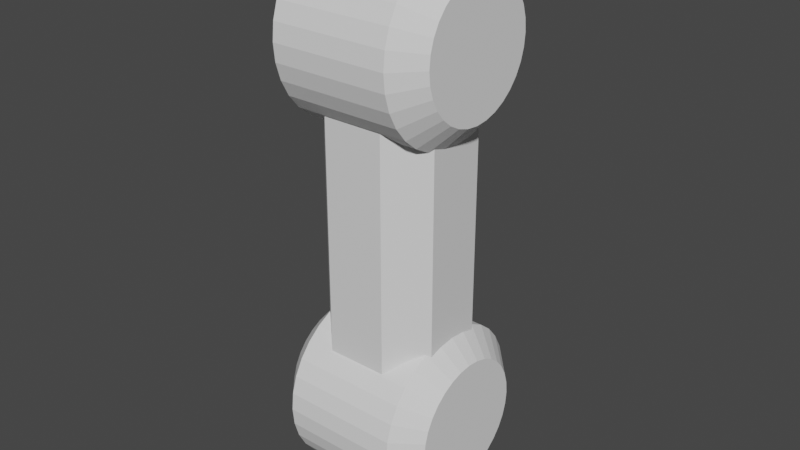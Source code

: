# Source: femur.blend  (saved by Blender 2.90.8; exported with 4.5.12 LTS)
import bpy
from mathutils import Matrix  # noqa: F401  (used for matrix-valued properties, if any)

bpy.ops.wm.read_factory_settings(use_empty=True)
scene = bpy.context.scene
scene.name = 'Scene'

# ---- collections
col_collection = bpy.data.collections.new('Collection'); scene.collection.children.link(col_collection)

# ---- materials (node trees are filled in below, after node groups)
mat_material = bpy.data.materials.new('Material')
mat_material.alpha_threshold = 0.0
mat_material.use_transparent_shadow = False
mat_material.line_color = (0.0, 0.0, 0.0, 1.0)

# ---- material node trees
mat_material.use_nodes = True; mat_material.node_tree.nodes.clear()
_N = mat_material.node_tree.nodes; _L = mat_material.node_tree.links
n0 = _N.new('ShaderNodeOutputMaterial'); n0.name = 'Material Output'; n0.location = (300, 300)
n1 = _N.new('ShaderNodeBsdfPrincipled'); n1.name = 'Principled BSDF'; n1.location = (10, 300)
n1.distribution = 'GGX'
n1.subsurface_method = 'BURLEY'
n1.inputs[2].default_value = 0.4
n1.inputs[3].default_value = 1.45
n1.inputs[27].default_value = (0.0, 0.0, 0.0, 1.0)
n1.inputs[28].default_value = 1.0
_L.new(n1.outputs[0], n0.inputs[0])
n0.is_active_output = True

# ---- world
world_world = bpy.data.worlds.new('World'); scene.world = world_world
world_world.use_nodes = True; world_world.node_tree.nodes.clear()
_N = world_world.node_tree.nodes; _L = world_world.node_tree.links
n0 = _N.new('ShaderNodeOutputWorld'); n0.name = 'World Output'; n0.location = (300, 300)
n1 = _N.new('ShaderNodeBackground'); n1.name = 'Background'; n1.location = (10, 300)
n1.inputs[0].default_value = (0.05088, 0.05088, 0.05088, 1.0)
_L.new(n1.outputs[0], n0.inputs[0])
n0.is_active_output = True
world_world.color = (0.05088, 0.05088, 0.05088)
world_world.use_sun_shadow = False
world_world.sun_shadow_jitter_overblur = 0.0

# ---- meshes
me_cube = bpy.data.meshes.new('Cube')
me_cube.from_pydata([(1.0, 0.4909, 1.0), (0.4909, 1.0, 1.0), (0.4909, 1.0, -1.0), (1.0, 0.4909, -1.0), (0.4909, -1.0, 1.0), (1.0, -0.4909, 1.0), (1.0, -0.4909, -1.0), (0.4909, -1.0, -1.0), (-0.4909, 1.0, 1.0), (-1.0, 0.4909, 1.0), (-1.0, 0.4909, -1.0), (-0.4909, 1.0, -1.0), (-1.0, -0.4909, 1.0), (-0.4909, -1.0, 1.0), (-0.4909, -1.0, -1.0), (-1.0, -0.4909, -1.0)], [], [(15, 12, 9, 10), (7, 4, 13, 14), (3, 0, 5, 6), (0, 3, 2, 1), (14, 13, 12, 15), (4, 7, 6, 5), (8, 11, 10, 9), (11, 8, 1, 2)])
_uv = me_cube.uv_layers.new(name='UVMap')
_uv.uv.foreach_set('vector', [0.375, 0.06363, 0.625, 0.06363, 0.625, 0.1864, 0.375, 0.1864, 0.375, 0.8136, 0.625, 0.8136, 0.625, 0.9364, 0.375, 0.9364, 0.375, 0.5636, 0.625, 0.5636, 0.625, 0.6864, 0.375, 0.6864, 0.625, 0.5636, 0.375, 0.5636, 0.375, 0.4364, 0.625, 0.4364, 0.375, 0.0, 0.625, 0.0, 0.625, 0.06363, 0.375, 0.06363, 0.625, 0.8136, 0.375, 0.8136, 0.375, 0.6864, 0.625, 0.6864, 0.625, 0.3136, 0.375, 0.3136, 0.375, 0.1864, 0.625, 0.1864, 0.375, 0.3136, 0.625, 0.3136, 0.625, 0.4364, 0.375, 0.4364])
me_cube.materials.append(mat_material)
me_cube.use_remesh_preserve_volume = False
me_cube.use_remesh_preserve_attributes = False
me_cube.use_mirror_vertex_groups = False
me_cube.update()
me_cylinder_002 = bpy.data.meshes.new('Cylinder.002')
me_cylinder_002.from_pydata([(-2.198e-07, 0.7129, -1.0), (0.0, 1.0, -0.7143), (-2.179e-07, 0.7129, 1.0), (0.0, 1.0, 0.7143), (0.1391, 0.6992, -1.0), (0.1951, 0.9808, -0.7143), (0.1391, 0.6992, 1.0), (0.1951, 0.9808, 0.7143), (0.2728, 0.6587, -1.0), (0.3827, 0.9239, -0.7143), (0.2728, 0.6587, 1.0), (0.3827, 0.9239, 0.7143), (0.3961, 0.5928, -1.0), (0.5556, 0.8315, -0.7143), (0.3961, 0.5928, 1.0), (0.5556, 0.8315, 0.7143), (0.5041, 0.5041, -1.0), (0.7071, 0.7071, -0.7143), (0.5041, 0.5041, 1.0), (0.7071, 0.7071, 0.7143), (0.5928, 0.3961, -1.0), (0.8315, 0.5556, -0.7143), (0.5928, 0.3961, 1.0), (0.8315, 0.5556, 0.7143), (0.6587, 0.2728, -1.0), (0.9239, 0.3827, -0.7143), (0.6587, 0.2728, 1.0), (0.9239, 0.3827, 0.7143), (0.6992, 0.1391, -1.0), (0.9808, 0.1951, -0.7143), (0.6992, 0.1391, 1.0), (0.9808, 0.1951, 0.7143), (0.7129, -1.118e-08, -1.0), (1.0, 7.55e-08, -0.7143), (0.7129, -1.118e-08, 1.0), (1.0, 7.55e-08, 0.7143), (0.6992, -0.1391, -1.0), (0.9808, -0.1951, -0.7143), (0.6992, -0.1391, 1.0), (0.9808, -0.1951, 0.7143), (0.6587, -0.2728, -1.0), (0.9239, -0.3827, -0.7143), (0.6587, -0.2728, 1.0), (0.9239, -0.3827, 0.7143), (0.5928, -0.3961, -1.0), (0.8315, -0.5556, -0.7143), (0.5928, -0.3961, 1.0), (0.8315, -0.5556, 0.7143), (0.5041, -0.5041, -1.0), (0.7071, -0.7071, -0.7143), (0.5041, -0.5041, 1.0), (0.7071, -0.7071, 0.7143), (0.3961, -0.5928, -1.0), (0.5556, -0.8315, -0.7143), (0.3961, -0.5928, 1.0), (0.5556, -0.8315, 0.7143), (0.2728, -0.6587, -1.0), (0.3827, -0.9239, -0.7143), (0.2728, -0.6587, 1.0), (0.3827, -0.9239, 0.7143), (0.1391, -0.6992, -1.0), (0.1951, -0.9808, -0.7143), (0.1391, -0.6992, 1.0), (0.1951, -0.9808, 0.7143), (-1.471e-07, -0.7129, -1.0), (-3.258e-07, -1.0, -0.7143), (-1.509e-07, -0.7129, 1.0), (-3.258e-07, -1.0, 0.7143), (-0.1391, -0.6992, -1.0), (-0.1951, -0.9808, -0.7143), (-0.1391, -0.6992, 1.0), (-0.1951, -0.9808, 0.7143), (-0.2728, -0.6587, -1.0), (-0.3827, -0.9239, -0.7143), (-0.2728, -0.6587, 1.0), (-0.3827, -0.9239, 0.7143), (-0.3961, -0.5928, -1.0), (-0.5556, -0.8315, -0.7143), (-0.3961, -0.5928, 1.0), (-0.5556, -0.8315, 0.7143), (-0.5041, -0.5041, -1.0), (-0.7071, -0.7071, -0.7143), (-0.5041, -0.5041, 1.0), (-0.7071, -0.7071, 0.7143), (-0.5928, -0.3961, -1.0), (-0.8315, -0.5556, -0.7143), (-0.5928, -0.3961, 1.0), (-0.8315, -0.5556, 0.7143), (-0.6587, -0.2728, -1.0), (-0.9239, -0.3827, -0.7143), (-0.6587, -0.2728, 1.0), (-0.9239, -0.3827, 0.7143), (-0.6992, -0.1391, -1.0), (-0.9808, -0.1951, -0.7143), (-0.6992, -0.1391, 1.0), (-0.9808, -0.1951, 0.7143), (-0.7129, 7.432e-07, -1.0), (-1.0, 9.656e-07, -0.7143), (-0.7129, 7.432e-07, 1.0), (-1.0, 9.656e-07, 0.7143), (-0.6992, 0.1391, -1.0), (-0.9808, 0.1951, -0.7143), (-0.6992, 0.1391, 1.0), (-0.9808, 0.1951, 0.7143), (-0.6587, 0.2728, -1.0), (-0.9239, 0.3827, -0.7143), (-0.6587, 0.2728, 1.0), (-0.9239, 0.3827, 0.7143), (-0.5928, 0.3961, -1.0), (-0.8315, 0.5556, -0.7143), (-0.5928, 0.3961, 1.0), (-0.8315, 0.5556, 0.7143), (-0.5041, 0.5041, -1.0), (-0.7071, 0.7071, -0.7143), (-0.5041, 0.5041, 1.0), (-0.7071, 0.7071, 0.7143), (-0.3961, 0.5928, -1.0), (-0.5556, 0.8315, -0.7143), (-0.3961, 0.5928, 1.0), (-0.5556, 0.8315, 0.7143), (-0.2728, 0.6587, -1.0), (-0.3827, 0.9239, -0.7143), (-0.2728, 0.6587, 1.0), (-0.3827, 0.9239, 0.7143), (-0.1391, 0.6993, -1.0), (-0.1951, 0.9808, -0.7143), (-0.1391, 0.6993, 1.0), (-0.1951, 0.9808, 0.7143)], [], [(125, 127, 3, 1), (9, 11, 15, 13), (13, 15, 19, 17), (17, 19, 23, 21), (21, 23, 27, 25), (25, 27, 31, 29), (29, 31, 35, 33), (33, 35, 39, 37), (37, 39, 43, 41), (41, 43, 47, 45), (45, 47, 51, 49), (49, 51, 55, 53), (53, 55, 59, 57), (57, 59, 63, 61), (61, 63, 67, 65), (65, 67, 71, 69), (69, 71, 75, 73), (73, 75, 79, 77), (77, 79, 83, 81), (81, 83, 87, 85), (85, 87, 91, 89), (89, 91, 95, 93), (93, 95, 99, 97), (97, 99, 103, 101), (101, 103, 107, 105), (105, 107, 111, 109), (109, 111, 115, 113), (113, 115, 119, 117), (117, 119, 123, 121), (121, 123, 127, 125), (5, 7, 11, 9), (6, 2, 126, 122, 118, 114, 110, 106, 102, 98, 94, 90, 86, 82, 78, 74, 70, 66, 62, 58, 54, 50, 46, 42, 38, 34, 30, 26, 22, 18, 14, 10), (1, 3, 7, 5), (1, 5, 4, 0), (7, 3, 2, 6), (5, 9, 8, 4), (11, 7, 6, 10), (9, 13, 12, 8), (15, 11, 10, 14), (13, 17, 16, 12), (19, 15, 14, 18), (17, 21, 20, 16), (23, 19, 18, 22), (21, 25, 24, 20), (27, 23, 22, 26), (25, 29, 28, 24), (31, 27, 26, 30), (29, 33, 32, 28), (35, 31, 30, 34), (33, 37, 36, 32), (39, 35, 34, 38), (37, 41, 40, 36), (43, 39, 38, 42), (41, 45, 44, 40), (47, 43, 42, 46), (45, 49, 48, 44), (51, 47, 46, 50), (49, 53, 52, 48), (55, 51, 50, 54), (53, 57, 56, 52), (59, 55, 54, 58), (57, 61, 60, 56), (63, 59, 58, 62), (61, 65, 64, 60), (67, 63, 62, 66), (65, 69, 68, 64), (71, 67, 66, 70), (69, 73, 72, 68), (75, 71, 70, 74), (73, 77, 76, 72), (79, 75, 74, 78), (77, 81, 80, 76), (83, 79, 78, 82), (81, 85, 84, 80), (87, 83, 82, 86), (85, 89, 88, 84), (91, 87, 86, 90), (89, 93, 92, 88), (95, 91, 90, 94), (93, 97, 96, 92), (99, 95, 94, 98), (97, 101, 100, 96), (103, 99, 98, 102), (101, 105, 104, 100), (107, 103, 102, 106), (105, 109, 108, 104), (111, 107, 106, 110), (109, 113, 112, 108), (115, 111, 110, 114), (113, 117, 116, 112), (119, 115, 114, 118), (117, 121, 120, 116), (123, 119, 118, 122), (121, 125, 124, 120), (127, 123, 122, 126), (125, 1, 0, 124), (3, 127, 126, 2), (0, 4, 8, 12, 16, 20, 24, 28, 32, 36, 40, 44, 48, 52, 56, 60, 64, 68, 72, 76, 80, 84, 88, 92, 96, 100, 104, 108, 112, 116, 120, 124)])
_uv = me_cylinder_002.uv_layers.new(name='UVMap')
_uv.uv.foreach_set('vector', [0.03125, 0.5714, 0.03125, 0.9286, 0.0, 0.9286, 0.0, 0.5714, 0.9375, 0.5714, 0.9375, 0.9286, 0.9062, 0.9286, 0.9062, 0.5714, 0.9062, 0.5714, 0.9062, 0.9286, 0.875, 0.9286, 0.875, 0.5714, 0.875, 0.5714, 0.875, 0.9286, 0.8438, 0.9286, 0.8438, 0.5714, 0.8438, 0.5714, 0.8438, 0.9286, 0.8125, 0.9286, 0.8125, 0.5714, 0.8125, 0.5714, 0.8125, 0.9286, 0.7812, 0.9286, 0.7812, 0.5714, 0.7812, 0.5714, 0.7812, 0.9286, 0.75, 0.9286, 0.75, 0.5714, 0.75, 0.5714, 0.75, 0.9286, 0.7188, 0.9286, 0.7188, 0.5714, 0.7188, 0.5714, 0.7188, 0.9286, 0.6875, 0.9286, 0.6875, 0.5714, 0.6875, 0.5714, 0.6875, 0.9286, 0.6562, 0.9286, 0.6562, 0.5714, 0.6562, 0.5714, 0.6562, 0.9286, 0.625, 0.9286, 0.625, 0.5714, 0.625, 0.5714, 0.625, 0.9286, 0.5938, 0.9286, 0.5938, 0.5714, 0.5938, 0.5714, 0.5938, 0.9286, 0.5625, 0.9286, 0.5625, 0.5714, 0.5625, 0.5714, 0.5625, 0.9286, 0.5312, 0.9286, 0.5312, 0.5714, 0.5312, 0.5714, 0.5312, 0.9286, 0.5, 0.9286, 0.5, 0.5714, 0.5, 0.5714, 0.5, 0.9286, 0.4688, 0.9286, 0.4688, 0.5714, 0.4688, 0.5714, 0.4688, 0.9286, 0.4375, 0.9286, 0.4375, 0.5714, 0.4375, 0.5714, 0.4375, 0.9286, 0.4062, 0.9286, 0.4062, 0.5714, 0.4062, 0.5714, 0.4062, 0.9286, 0.375, 0.9286, 0.375, 0.5714, 0.375, 0.5714, 0.375, 0.9286, 0.3438, 0.9286, 0.3438, 0.5714, 0.3438, 0.5714, 0.3438, 0.9286, 0.3125, 0.9286, 0.3125, 0.5714, 0.3125, 0.5714, 0.3125, 0.9286, 0.2812, 0.9286, 0.2812, 0.5714, 0.2812, 0.5714, 0.2812, 0.9286, 0.25, 0.9286, 0.25, 0.5714, 0.25, 0.5714, 0.25, 0.9286, 0.2188, 0.9286, 0.2188, 0.5714, 0.2188, 0.5714, 0.2188, 0.9286, 0.1875, 0.9286, 0.1875, 0.5714, 0.1875, 0.5714, 0.1875, 0.9286, 0.1562, 0.9286, 0.1562, 0.5714, 0.1562, 0.5714, 0.1562, 0.9286, 0.125, 0.9286, 0.125, 0.5714, 0.125, 0.5714, 0.125, 0.9286, 0.09375, 0.9286, 0.09375, 0.5714, 0.09375, 0.5714, 0.09375, 0.9286, 0.0625, 0.9286, 0.0625, 0.5714, 0.0625, 0.5714, 0.0625, 0.9286, 0.03125, 0.9286, 0.03125, 0.5714, 0.9688, 0.5714, 0.9688, 0.9286, 0.9375, 0.9286, 0.9375, 0.5714, 0.2834, 0.4178, 0.25, 0.4211, 0.2166, 0.4178, 0.1845, 0.4081, 0.1549, 0.3923, 0.129, 0.371, 0.1077, 0.3451, 0.09192, 0.3155, 0.08218, 0.2834, 0.07889, 0.25, 0.08218, 0.2166, 0.09192, 0.1845, 0.1077, 0.1549, 0.129, 0.129, 0.1549, 0.1077, 0.1845, 0.09192, 0.2166, 0.08218, 0.25, 0.07889, 0.2834, 0.08218, 0.3155, 0.09192, 0.3451, 0.1077, 0.371, 0.129, 0.3923, 0.1549, 0.4081, 0.1845, 0.4178, 0.2166, 0.4211, 0.25, 0.4178, 0.2834, 0.4081, 0.3155, 0.3923, 0.3451, 0.371, 0.371, 0.3451, 0.3923, 0.3155, 0.4081, 1.0, 0.5714, 1.0, 0.9286, 0.9688, 0.9286, 0.9688, 0.5714, 1.0, 0.5714, 0.9688, 0.5714, 0.9732, 0.5, 0.9955, 0.5, 0.9688, 0.9286, 1.0, 0.9286, 0.9955, 1.0, 0.9732, 1.0, 0.9688, 0.5714, 0.9375, 0.5714, 0.942, 0.5, 0.9643, 0.5, 0.9375, 0.9286, 0.9688, 0.9286, 0.9643, 1.0, 0.942, 1.0, 0.9375, 0.5714, 0.9062, 0.5714, 0.9107, 0.5, 0.933, 0.5, 0.9062, 0.9286, 0.9375, 0.9286, 0.933, 1.0, 0.9107, 1.0, 0.9062, 0.5714, 0.875, 0.5714, 0.8795, 0.5, 0.9018, 0.5, 0.875, 0.9286, 0.9062, 0.9286, 0.9018, 1.0, 0.8795, 1.0, 0.875, 0.5714, 0.8438, 0.5714, 0.8482, 0.5, 0.8705, 0.5, 0.8438, 0.9286, 0.875, 0.9286, 0.8705, 1.0, 0.8482, 1.0, 0.8438, 0.5714, 0.8125, 0.5714, 0.817, 0.5, 0.8393, 0.5, 0.8125, 0.9286, 0.8438, 0.9286, 0.8393, 1.0, 0.817, 1.0, 0.8125, 0.5714, 0.7812, 0.5714, 0.7857, 0.5, 0.808, 0.5, 0.7812, 0.9286, 0.8125, 0.9286, 0.808, 1.0, 0.7857, 1.0, 0.7812, 0.5714, 0.75, 0.5714, 0.7545, 0.5, 0.7768, 0.5, 0.75, 0.9286, 0.7812, 0.9286, 0.7768, 1.0, 0.7545, 1.0, 0.75, 0.5714, 0.7188, 0.5714, 0.7232, 0.5, 0.7455, 0.5, 0.7188, 0.9286, 0.75, 0.9286, 0.7455, 1.0, 0.7232, 1.0, 0.7188, 0.5714, 0.6875, 0.5714, 0.692, 0.5, 0.7143, 0.5, 0.6875, 0.9286, 0.7188, 0.9286, 0.7143, 1.0, 0.692, 1.0, 0.6875, 0.5714, 0.6562, 0.5714, 0.6607, 0.5, 0.683, 0.5, 0.6562, 0.9286, 0.6875, 0.9286, 0.683, 1.0, 0.6607, 1.0, 0.6562, 0.5714, 0.625, 0.5714, 0.6295, 0.5, 0.6518, 0.5, 0.625, 0.9286, 0.6562, 0.9286, 0.6518, 1.0, 0.6295, 1.0, 0.625, 0.5714, 0.5938, 0.5714, 0.5982, 0.5, 0.6205, 0.5, 0.5938, 0.9286, 0.625, 0.9286, 0.6205, 1.0, 0.5982, 1.0, 0.5938, 0.5714, 0.5625, 0.5714, 0.567, 0.5, 0.5893, 0.5, 0.5625, 0.9286, 0.5938, 0.9286, 0.5893, 1.0, 0.567, 1.0, 0.5625, 0.5714, 0.5312, 0.5714, 0.5357, 0.5, 0.558, 0.5, 0.5312, 0.9286, 0.5625, 0.9286, 0.558, 1.0, 0.5357, 1.0, 0.5312, 0.5714, 0.5, 0.5714, 0.5045, 0.5, 0.5268, 0.5, 0.5, 0.9286, 0.5312, 0.9286, 0.5268, 1.0, 0.5045, 1.0, 0.5, 0.5714, 0.4688, 0.5714, 0.4732, 0.5, 0.4955, 0.5, 0.4688, 0.9286, 0.5, 0.9286, 0.4955, 1.0, 0.4732, 1.0, 0.4688, 0.5714, 0.4375, 0.5714, 0.442, 0.5, 0.4643, 0.5, 0.4375, 0.9286, 0.4688, 0.9286, 0.4643, 1.0, 0.442, 1.0, 0.4375, 0.5714, 0.4062, 0.5714, 0.4107, 0.5, 0.433, 0.5, 0.4062, 0.9286, 0.4375, 0.9286, 0.433, 1.0, 0.4107, 1.0, 0.4062, 0.5714, 0.375, 0.5714, 0.3795, 0.5, 0.4018, 0.5, 0.375, 0.9286, 0.4062, 0.9286, 0.4018, 1.0, 0.3795, 1.0, 0.375, 0.5714, 0.3438, 0.5714, 0.3482, 0.5, 0.3705, 0.5, 0.3438, 0.9286, 0.375, 0.9286, 0.3705, 1.0, 0.3482, 1.0, 0.3438, 0.5714, 0.3125, 0.5714, 0.317, 0.5, 0.3393, 0.5, 0.3125, 0.9286, 0.3438, 0.9286, 0.3393, 1.0, 0.317, 1.0, 0.3125, 0.5714, 0.2812, 0.5714, 0.2857, 0.5, 0.308, 0.5, 0.2812, 0.9286, 0.3125, 0.9286, 0.308, 1.0, 0.2857, 1.0, 0.2812, 0.5714, 0.25, 0.5714, 0.2545, 0.5, 0.2768, 0.5, 0.25, 0.9286, 0.2812, 0.9286, 0.2768, 1.0, 0.2545, 1.0, 0.25, 0.5714, 0.2188, 0.5714, 0.2232, 0.5, 0.2455, 0.5, 0.2188, 0.9286, 0.25, 0.9286, 0.2455, 1.0, 0.2232, 1.0, 0.2188, 0.5714, 0.1875, 0.5714, 0.192, 0.5, 0.2143, 0.5, 0.1875, 0.9286, 0.2188, 0.9286, 0.2143, 1.0, 0.192, 1.0, 0.1875, 0.5714, 0.1562, 0.5714, 0.1607, 0.5, 0.183, 0.5, 0.1562, 0.9286, 0.1875, 0.9286, 0.183, 1.0, 0.1607, 1.0, 0.1562, 0.5714, 0.125, 0.5714, 0.1295, 0.5, 0.1518, 0.5, 0.125, 0.9286, 0.1562, 0.9286, 0.1518, 1.0, 0.1295, 1.0, 0.125, 0.5714, 0.09375, 0.5714, 0.09824, 0.5, 0.1205, 0.5, 0.09375, 0.9286, 0.125, 0.9286, 0.1205, 1.0, 0.09824, 1.0, 0.09375, 0.5714, 0.0625, 0.5714, 0.06699, 0.5, 0.08926, 0.5, 0.0625, 0.9286, 0.09375, 0.9286, 0.08926, 1.0, 0.06699, 1.0, 0.0625, 0.5714, 0.03125, 0.5714, 0.03574, 0.5, 0.05801, 0.5, 0.03125, 0.9286, 0.0625, 0.9286, 0.05801, 1.0, 0.03574, 1.0, 0.03125, 0.5714, 0.0, 0.5714, 0.004485, 0.5, 0.02676, 0.5, 0.0, 0.9286, 0.03125, 0.9286, 0.02676, 1.0, 0.004485, 1.0, 0.75, 0.4211, 0.7834, 0.4178, 0.8155, 0.4081, 0.8451, 0.3923, 0.871, 0.371, 0.8923, 0.3451, 0.9081, 0.3155, 0.9178, 0.2834, 0.9211, 0.25, 0.9178, 0.2166, 0.9081, 0.1845, 0.8923, 0.1549, 0.871, 0.129, 0.8451, 0.1077, 0.8155, 0.09192, 0.7834, 0.08218, 0.75, 0.07889, 0.7166, 0.08218, 0.6845, 0.09192, 0.6549, 0.1077, 0.629, 0.129, 0.6077, 0.1549, 0.5919, 0.1845, 0.5822, 0.2166, 0.5789, 0.25, 0.5822, 0.2834, 0.5919, 0.3155, 0.6077, 0.3451, 0.629, 0.371, 0.6549, 0.3923, 0.6845, 0.4081, 0.7166, 0.4178])
me_cylinder_002.use_remesh_fix_poles = True
me_cylinder_002.use_remesh_preserve_attributes = False
me_cylinder_002.use_mirror_vertex_groups = False
me_cylinder_002.update()
me_cylinder_003 = bpy.data.meshes.new('Cylinder.003')
me_cylinder_003.from_pydata([(-2.198e-07, 0.7129, -1.0), (0.0, 1.0, -0.7143), (-2.179e-07, 0.7129, 1.0), (0.0, 1.0, 0.7143), (0.1391, 0.6992, -1.0), (0.1951, 0.9808, -0.7143), (0.1391, 0.6992, 1.0), (0.1951, 0.9808, 0.7143), (0.2728, 0.6587, -1.0), (0.3827, 0.9239, -0.7143), (0.2728, 0.6587, 1.0), (0.3827, 0.9239, 0.7143), (0.3961, 0.5928, -1.0), (0.5556, 0.8315, -0.7143), (0.3961, 0.5928, 1.0), (0.5556, 0.8315, 0.7143), (0.5041, 0.5041, -1.0), (0.7071, 0.7071, -0.7143), (0.5041, 0.5041, 1.0), (0.7071, 0.7071, 0.7143), (0.5928, 0.3961, -1.0), (0.8315, 0.5556, -0.7143), (0.5928, 0.3961, 1.0), (0.8315, 0.5556, 0.7143), (0.6587, 0.2728, -1.0), (0.9239, 0.3827, -0.7143), (0.6587, 0.2728, 1.0), (0.9239, 0.3827, 0.7143), (0.6992, 0.1391, -1.0), (0.9808, 0.1951, -0.7143), (0.6992, 0.1391, 1.0), (0.9808, 0.1951, 0.7143), (0.7129, -1.118e-08, -1.0), (1.0, 7.55e-08, -0.7143), (0.7129, -1.118e-08, 1.0), (1.0, 7.55e-08, 0.7143), (0.6992, -0.1391, -1.0), (0.9808, -0.1951, -0.7143), (0.6992, -0.1391, 1.0), (0.9808, -0.1951, 0.7143), (0.6587, -0.2728, -1.0), (0.9239, -0.3827, -0.7143), (0.6587, -0.2728, 1.0), (0.9239, -0.3827, 0.7143), (0.5928, -0.3961, -1.0), (0.8315, -0.5556, -0.7143), (0.5928, -0.3961, 1.0), (0.8315, -0.5556, 0.7143), (0.5041, -0.5041, -1.0), (0.7071, -0.7071, -0.7143), (0.5041, -0.5041, 1.0), (0.7071, -0.7071, 0.7143), (0.3961, -0.5928, -1.0), (0.5556, -0.8315, -0.7143), (0.3961, -0.5928, 1.0), (0.5556, -0.8315, 0.7143), (0.2728, -0.6587, -1.0), (0.3827, -0.9239, -0.7143), (0.2728, -0.6587, 1.0), (0.3827, -0.9239, 0.7143), (0.1391, -0.6992, -1.0), (0.1951, -0.9808, -0.7143), (0.1391, -0.6992, 1.0), (0.1951, -0.9808, 0.7143), (-1.471e-07, -0.7129, -1.0), (-3.258e-07, -1.0, -0.7143), (-1.509e-07, -0.7129, 1.0), (-3.258e-07, -1.0, 0.7143), (-0.1391, -0.6992, -1.0), (-0.1951, -0.9808, -0.7143), (-0.1391, -0.6992, 1.0), (-0.1951, -0.9808, 0.7143), (-0.2728, -0.6587, -1.0), (-0.3827, -0.9239, -0.7143), (-0.2728, -0.6587, 1.0), (-0.3827, -0.9239, 0.7143), (-0.3961, -0.5928, -1.0), (-0.5556, -0.8315, -0.7143), (-0.3961, -0.5928, 1.0), (-0.5556, -0.8315, 0.7143), (-0.5041, -0.5041, -1.0), (-0.7071, -0.7071, -0.7143), (-0.5041, -0.5041, 1.0), (-0.7071, -0.7071, 0.7143), (-0.5928, -0.3961, -1.0), (-0.8315, -0.5556, -0.7143), (-0.5928, -0.3961, 1.0), (-0.8315, -0.5556, 0.7143), (-0.6587, -0.2728, -1.0), (-0.9239, -0.3827, -0.7143), (-0.6587, -0.2728, 1.0), (-0.9239, -0.3827, 0.7143), (-0.6992, -0.1391, -1.0), (-0.9808, -0.1951, -0.7143), (-0.6992, -0.1391, 1.0), (-0.9808, -0.1951, 0.7143), (-0.7129, 7.432e-07, -1.0), (-1.0, 9.656e-07, -0.7143), (-0.7129, 7.432e-07, 1.0), (-1.0, 9.656e-07, 0.7143), (-0.6992, 0.1391, -1.0), (-0.9808, 0.1951, -0.7143), (-0.6992, 0.1391, 1.0), (-0.9808, 0.1951, 0.7143), (-0.6587, 0.2728, -1.0), (-0.9239, 0.3827, -0.7143), (-0.6587, 0.2728, 1.0), (-0.9239, 0.3827, 0.7143), (-0.5928, 0.3961, -1.0), (-0.8315, 0.5556, -0.7143), (-0.5928, 0.3961, 1.0), (-0.8315, 0.5556, 0.7143), (-0.5041, 0.5041, -1.0), (-0.7071, 0.7071, -0.7143), (-0.5041, 0.5041, 1.0), (-0.7071, 0.7071, 0.7143), (-0.3961, 0.5928, -1.0), (-0.5556, 0.8315, -0.7143), (-0.3961, 0.5928, 1.0), (-0.5556, 0.8315, 0.7143), (-0.2728, 0.6587, -1.0), (-0.3827, 0.9239, -0.7143), (-0.2728, 0.6587, 1.0), (-0.3827, 0.9239, 0.7143), (-0.1391, 0.6993, -1.0), (-0.1951, 0.9808, -0.7143), (-0.1391, 0.6993, 1.0), (-0.1951, 0.9808, 0.7143)], [], [(125, 127, 3, 1), (9, 11, 15, 13), (13, 15, 19, 17), (17, 19, 23, 21), (21, 23, 27, 25), (25, 27, 31, 29), (29, 31, 35, 33), (33, 35, 39, 37), (37, 39, 43, 41), (41, 43, 47, 45), (45, 47, 51, 49), (49, 51, 55, 53), (53, 55, 59, 57), (57, 59, 63, 61), (61, 63, 67, 65), (65, 67, 71, 69), (69, 71, 75, 73), (73, 75, 79, 77), (77, 79, 83, 81), (81, 83, 87, 85), (85, 87, 91, 89), (89, 91, 95, 93), (93, 95, 99, 97), (97, 99, 103, 101), (101, 103, 107, 105), (105, 107, 111, 109), (109, 111, 115, 113), (113, 115, 119, 117), (117, 119, 123, 121), (121, 123, 127, 125), (5, 7, 11, 9), (6, 2, 126, 122, 118, 114, 110, 106, 102, 98, 94, 90, 86, 82, 78, 74, 70, 66, 62, 58, 54, 50, 46, 42, 38, 34, 30, 26, 22, 18, 14, 10), (1, 3, 7, 5), (1, 5, 4, 0), (7, 3, 2, 6), (5, 9, 8, 4), (11, 7, 6, 10), (9, 13, 12, 8), (15, 11, 10, 14), (13, 17, 16, 12), (19, 15, 14, 18), (17, 21, 20, 16), (23, 19, 18, 22), (21, 25, 24, 20), (27, 23, 22, 26), (25, 29, 28, 24), (31, 27, 26, 30), (29, 33, 32, 28), (35, 31, 30, 34), (33, 37, 36, 32), (39, 35, 34, 38), (37, 41, 40, 36), (43, 39, 38, 42), (41, 45, 44, 40), (47, 43, 42, 46), (45, 49, 48, 44), (51, 47, 46, 50), (49, 53, 52, 48), (55, 51, 50, 54), (53, 57, 56, 52), (59, 55, 54, 58), (57, 61, 60, 56), (63, 59, 58, 62), (61, 65, 64, 60), (67, 63, 62, 66), (65, 69, 68, 64), (71, 67, 66, 70), (69, 73, 72, 68), (75, 71, 70, 74), (73, 77, 76, 72), (79, 75, 74, 78), (77, 81, 80, 76), (83, 79, 78, 82), (81, 85, 84, 80), (87, 83, 82, 86), (85, 89, 88, 84), (91, 87, 86, 90), (89, 93, 92, 88), (95, 91, 90, 94), (93, 97, 96, 92), (99, 95, 94, 98), (97, 101, 100, 96), (103, 99, 98, 102), (101, 105, 104, 100), (107, 103, 102, 106), (105, 109, 108, 104), (111, 107, 106, 110), (109, 113, 112, 108), (115, 111, 110, 114), (113, 117, 116, 112), (119, 115, 114, 118), (117, 121, 120, 116), (123, 119, 118, 122), (121, 125, 124, 120), (127, 123, 122, 126), (125, 1, 0, 124), (3, 127, 126, 2), (0, 4, 8, 12, 16, 20, 24, 28, 32, 36, 40, 44, 48, 52, 56, 60, 64, 68, 72, 76, 80, 84, 88, 92, 96, 100, 104, 108, 112, 116, 120, 124)])
_uv = me_cylinder_003.uv_layers.new(name='UVMap')
_uv.uv.foreach_set('vector', [0.03125, 0.5714, 0.03125, 0.9286, 0.0, 0.9286, 0.0, 0.5714, 0.9375, 0.5714, 0.9375, 0.9286, 0.9062, 0.9286, 0.9062, 0.5714, 0.9062, 0.5714, 0.9062, 0.9286, 0.875, 0.9286, 0.875, 0.5714, 0.875, 0.5714, 0.875, 0.9286, 0.8438, 0.9286, 0.8438, 0.5714, 0.8438, 0.5714, 0.8438, 0.9286, 0.8125, 0.9286, 0.8125, 0.5714, 0.8125, 0.5714, 0.8125, 0.9286, 0.7812, 0.9286, 0.7812, 0.5714, 0.7812, 0.5714, 0.7812, 0.9286, 0.75, 0.9286, 0.75, 0.5714, 0.75, 0.5714, 0.75, 0.9286, 0.7188, 0.9286, 0.7188, 0.5714, 0.7188, 0.5714, 0.7188, 0.9286, 0.6875, 0.9286, 0.6875, 0.5714, 0.6875, 0.5714, 0.6875, 0.9286, 0.6562, 0.9286, 0.6562, 0.5714, 0.6562, 0.5714, 0.6562, 0.9286, 0.625, 0.9286, 0.625, 0.5714, 0.625, 0.5714, 0.625, 0.9286, 0.5938, 0.9286, 0.5938, 0.5714, 0.5938, 0.5714, 0.5938, 0.9286, 0.5625, 0.9286, 0.5625, 0.5714, 0.5625, 0.5714, 0.5625, 0.9286, 0.5312, 0.9286, 0.5312, 0.5714, 0.5312, 0.5714, 0.5312, 0.9286, 0.5, 0.9286, 0.5, 0.5714, 0.5, 0.5714, 0.5, 0.9286, 0.4688, 0.9286, 0.4688, 0.5714, 0.4688, 0.5714, 0.4688, 0.9286, 0.4375, 0.9286, 0.4375, 0.5714, 0.4375, 0.5714, 0.4375, 0.9286, 0.4062, 0.9286, 0.4062, 0.5714, 0.4062, 0.5714, 0.4062, 0.9286, 0.375, 0.9286, 0.375, 0.5714, 0.375, 0.5714, 0.375, 0.9286, 0.3438, 0.9286, 0.3438, 0.5714, 0.3438, 0.5714, 0.3438, 0.9286, 0.3125, 0.9286, 0.3125, 0.5714, 0.3125, 0.5714, 0.3125, 0.9286, 0.2812, 0.9286, 0.2812, 0.5714, 0.2812, 0.5714, 0.2812, 0.9286, 0.25, 0.9286, 0.25, 0.5714, 0.25, 0.5714, 0.25, 0.9286, 0.2188, 0.9286, 0.2188, 0.5714, 0.2188, 0.5714, 0.2188, 0.9286, 0.1875, 0.9286, 0.1875, 0.5714, 0.1875, 0.5714, 0.1875, 0.9286, 0.1562, 0.9286, 0.1562, 0.5714, 0.1562, 0.5714, 0.1562, 0.9286, 0.125, 0.9286, 0.125, 0.5714, 0.125, 0.5714, 0.125, 0.9286, 0.09375, 0.9286, 0.09375, 0.5714, 0.09375, 0.5714, 0.09375, 0.9286, 0.0625, 0.9286, 0.0625, 0.5714, 0.0625, 0.5714, 0.0625, 0.9286, 0.03125, 0.9286, 0.03125, 0.5714, 0.9688, 0.5714, 0.9688, 0.9286, 0.9375, 0.9286, 0.9375, 0.5714, 0.2834, 0.4178, 0.25, 0.4211, 0.2166, 0.4178, 0.1845, 0.4081, 0.1549, 0.3923, 0.129, 0.371, 0.1077, 0.3451, 0.09192, 0.3155, 0.08218, 0.2834, 0.07889, 0.25, 0.08218, 0.2166, 0.09192, 0.1845, 0.1077, 0.1549, 0.129, 0.129, 0.1549, 0.1077, 0.1845, 0.09192, 0.2166, 0.08218, 0.25, 0.07889, 0.2834, 0.08218, 0.3155, 0.09192, 0.3451, 0.1077, 0.371, 0.129, 0.3923, 0.1549, 0.4081, 0.1845, 0.4178, 0.2166, 0.4211, 0.25, 0.4178, 0.2834, 0.4081, 0.3155, 0.3923, 0.3451, 0.371, 0.371, 0.3451, 0.3923, 0.3155, 0.4081, 1.0, 0.5714, 1.0, 0.9286, 0.9688, 0.9286, 0.9688, 0.5714, 1.0, 0.5714, 0.9688, 0.5714, 0.9732, 0.5, 0.9955, 0.5, 0.9688, 0.9286, 1.0, 0.9286, 0.9955, 1.0, 0.9732, 1.0, 0.9688, 0.5714, 0.9375, 0.5714, 0.942, 0.5, 0.9643, 0.5, 0.9375, 0.9286, 0.9688, 0.9286, 0.9643, 1.0, 0.942, 1.0, 0.9375, 0.5714, 0.9062, 0.5714, 0.9107, 0.5, 0.933, 0.5, 0.9062, 0.9286, 0.9375, 0.9286, 0.933, 1.0, 0.9107, 1.0, 0.9062, 0.5714, 0.875, 0.5714, 0.8795, 0.5, 0.9018, 0.5, 0.875, 0.9286, 0.9062, 0.9286, 0.9018, 1.0, 0.8795, 1.0, 0.875, 0.5714, 0.8438, 0.5714, 0.8482, 0.5, 0.8705, 0.5, 0.8438, 0.9286, 0.875, 0.9286, 0.8705, 1.0, 0.8482, 1.0, 0.8438, 0.5714, 0.8125, 0.5714, 0.817, 0.5, 0.8393, 0.5, 0.8125, 0.9286, 0.8438, 0.9286, 0.8393, 1.0, 0.817, 1.0, 0.8125, 0.5714, 0.7812, 0.5714, 0.7857, 0.5, 0.808, 0.5, 0.7812, 0.9286, 0.8125, 0.9286, 0.808, 1.0, 0.7857, 1.0, 0.7812, 0.5714, 0.75, 0.5714, 0.7545, 0.5, 0.7768, 0.5, 0.75, 0.9286, 0.7812, 0.9286, 0.7768, 1.0, 0.7545, 1.0, 0.75, 0.5714, 0.7188, 0.5714, 0.7232, 0.5, 0.7455, 0.5, 0.7188, 0.9286, 0.75, 0.9286, 0.7455, 1.0, 0.7232, 1.0, 0.7188, 0.5714, 0.6875, 0.5714, 0.692, 0.5, 0.7143, 0.5, 0.6875, 0.9286, 0.7188, 0.9286, 0.7143, 1.0, 0.692, 1.0, 0.6875, 0.5714, 0.6562, 0.5714, 0.6607, 0.5, 0.683, 0.5, 0.6562, 0.9286, 0.6875, 0.9286, 0.683, 1.0, 0.6607, 1.0, 0.6562, 0.5714, 0.625, 0.5714, 0.6295, 0.5, 0.6518, 0.5, 0.625, 0.9286, 0.6562, 0.9286, 0.6518, 1.0, 0.6295, 1.0, 0.625, 0.5714, 0.5938, 0.5714, 0.5982, 0.5, 0.6205, 0.5, 0.5938, 0.9286, 0.625, 0.9286, 0.6205, 1.0, 0.5982, 1.0, 0.5938, 0.5714, 0.5625, 0.5714, 0.567, 0.5, 0.5893, 0.5, 0.5625, 0.9286, 0.5938, 0.9286, 0.5893, 1.0, 0.567, 1.0, 0.5625, 0.5714, 0.5312, 0.5714, 0.5357, 0.5, 0.558, 0.5, 0.5312, 0.9286, 0.5625, 0.9286, 0.558, 1.0, 0.5357, 1.0, 0.5312, 0.5714, 0.5, 0.5714, 0.5045, 0.5, 0.5268, 0.5, 0.5, 0.9286, 0.5312, 0.9286, 0.5268, 1.0, 0.5045, 1.0, 0.5, 0.5714, 0.4688, 0.5714, 0.4732, 0.5, 0.4955, 0.5, 0.4688, 0.9286, 0.5, 0.9286, 0.4955, 1.0, 0.4732, 1.0, 0.4688, 0.5714, 0.4375, 0.5714, 0.442, 0.5, 0.4643, 0.5, 0.4375, 0.9286, 0.4688, 0.9286, 0.4643, 1.0, 0.442, 1.0, 0.4375, 0.5714, 0.4062, 0.5714, 0.4107, 0.5, 0.433, 0.5, 0.4062, 0.9286, 0.4375, 0.9286, 0.433, 1.0, 0.4107, 1.0, 0.4062, 0.5714, 0.375, 0.5714, 0.3795, 0.5, 0.4018, 0.5, 0.375, 0.9286, 0.4062, 0.9286, 0.4018, 1.0, 0.3795, 1.0, 0.375, 0.5714, 0.3438, 0.5714, 0.3482, 0.5, 0.3705, 0.5, 0.3438, 0.9286, 0.375, 0.9286, 0.3705, 1.0, 0.3482, 1.0, 0.3438, 0.5714, 0.3125, 0.5714, 0.317, 0.5, 0.3393, 0.5, 0.3125, 0.9286, 0.3438, 0.9286, 0.3393, 1.0, 0.317, 1.0, 0.3125, 0.5714, 0.2812, 0.5714, 0.2857, 0.5, 0.308, 0.5, 0.2812, 0.9286, 0.3125, 0.9286, 0.308, 1.0, 0.2857, 1.0, 0.2812, 0.5714, 0.25, 0.5714, 0.2545, 0.5, 0.2768, 0.5, 0.25, 0.9286, 0.2812, 0.9286, 0.2768, 1.0, 0.2545, 1.0, 0.25, 0.5714, 0.2188, 0.5714, 0.2232, 0.5, 0.2455, 0.5, 0.2188, 0.9286, 0.25, 0.9286, 0.2455, 1.0, 0.2232, 1.0, 0.2188, 0.5714, 0.1875, 0.5714, 0.192, 0.5, 0.2143, 0.5, 0.1875, 0.9286, 0.2188, 0.9286, 0.2143, 1.0, 0.192, 1.0, 0.1875, 0.5714, 0.1562, 0.5714, 0.1607, 0.5, 0.183, 0.5, 0.1562, 0.9286, 0.1875, 0.9286, 0.183, 1.0, 0.1607, 1.0, 0.1562, 0.5714, 0.125, 0.5714, 0.1295, 0.5, 0.1518, 0.5, 0.125, 0.9286, 0.1562, 0.9286, 0.1518, 1.0, 0.1295, 1.0, 0.125, 0.5714, 0.09375, 0.5714, 0.09824, 0.5, 0.1205, 0.5, 0.09375, 0.9286, 0.125, 0.9286, 0.1205, 1.0, 0.09824, 1.0, 0.09375, 0.5714, 0.0625, 0.5714, 0.06699, 0.5, 0.08926, 0.5, 0.0625, 0.9286, 0.09375, 0.9286, 0.08926, 1.0, 0.06699, 1.0, 0.0625, 0.5714, 0.03125, 0.5714, 0.03574, 0.5, 0.05801, 0.5, 0.03125, 0.9286, 0.0625, 0.9286, 0.05801, 1.0, 0.03574, 1.0, 0.03125, 0.5714, 0.0, 0.5714, 0.004485, 0.5, 0.02676, 0.5, 0.0, 0.9286, 0.03125, 0.9286, 0.02676, 1.0, 0.004485, 1.0, 0.75, 0.4211, 0.7834, 0.4178, 0.8155, 0.4081, 0.8451, 0.3923, 0.871, 0.371, 0.8923, 0.3451, 0.9081, 0.3155, 0.9178, 0.2834, 0.9211, 0.25, 0.9178, 0.2166, 0.9081, 0.1845, 0.8923, 0.1549, 0.871, 0.129, 0.8451, 0.1077, 0.8155, 0.09192, 0.7834, 0.08218, 0.75, 0.07889, 0.7166, 0.08218, 0.6845, 0.09192, 0.6549, 0.1077, 0.629, 0.129, 0.6077, 0.1549, 0.5919, 0.1845, 0.5822, 0.2166, 0.5789, 0.25, 0.5822, 0.2834, 0.5919, 0.3155, 0.6077, 0.3451, 0.629, 0.371, 0.6549, 0.3923, 0.6845, 0.4081, 0.7166, 0.4178])
me_cylinder_003.use_remesh_fix_poles = True
me_cylinder_003.use_remesh_preserve_attributes = False
me_cylinder_003.use_mirror_vertex_groups = False
me_cylinder_003.update()

# ---- objects
ob_cube = bpy.data.objects.new('Cube', me_cube)
ob_cylinder = bpy.data.objects.new('Cylinder', me_cylinder_002)
ob_cylinder_001 = bpy.data.objects.new('Cylinder.001', me_cylinder_003)

# ---- transforms, parenting, visibility, modifiers, constraints
ob_cube.location = (0.0, 0.0, 0.0)
ob_cube.scale = (0.02, 0.02, 0.03881)
ob_cube.lock_rotations_4d = False
ob_cube.empty_display_type = 'ARROWS'
ob_cube.lineart.crease_threshold = 0.0
ob_cylinder.location = (0.0, 0.0, 0.0584)
ob_cylinder.rotation_euler = (-0.0, 1.571, 0.0)
ob_cylinder.scale = (0.02899, 0.02899, 0.02648)
ob_cylinder.lineart.crease_threshold = 0.0
ob_cylinder_001.location = (0.0, 0.0, -0.05879)
ob_cylinder_001.rotation_euler = (-0.0, 1.571, 0.0)
ob_cylinder_001.scale = (0.02899, 0.02899, 0.02648)
ob_cylinder_001.lineart.crease_threshold = 0.0

# ---- collection membership
col_collection.objects.link(ob_cube)
col_collection.objects.link(ob_cylinder)
col_collection.objects.link(ob_cylinder_001)

# ---- scene / render settings (as saved in the file)
scene.frame_start = 1; scene.frame_end = 250; scene.frame_set(1)
scene.render.engine = 'BLENDER_EEVEE_NEXT'
scene.cycles.use_denoising = False
scene.cycles.samples = 128
scene.cycles.sampling_pattern = 'TABULATED_SOBOL'
scene.cycles.use_adaptive_sampling = False
scene.cycles.use_light_tree = False
scene.view_settings.view_transform = 'Filmic'
bpy.context.view_layer.update()

# ---- added for rendering (the .blend has no active camera and no usable light): camera, sun
cam_auto = bpy.data.cameras.new('AutoCamera')
cam_auto.lens = 50.0
cam_auto.sensor_width = 36.0
cam_auto.clip_end = 1000.0
ob_auto_camera = bpy.data.objects.new('AutoCamera', cam_auto)
scene.collection.objects.link(ob_auto_camera)
ob_auto_camera.location = (0.185045, -0.222054, 0.147844)
ob_auto_camera.rotation_euler = (1.09748, -7.21219e-08, 0.694738)
scene.camera = ob_auto_camera
light_auto_sun = bpy.data.lights.new('AutoSun', 'SUN')
light_auto_sun.energy = 3.0
light_auto_sun.angle = 0.0523599
ob_auto_sun = bpy.data.objects.new('AutoSun', light_auto_sun)
scene.collection.objects.link(ob_auto_sun)
ob_auto_sun.rotation_euler = (0.872665, 0.174533, 0.523599)
bpy.context.view_layer.update()
